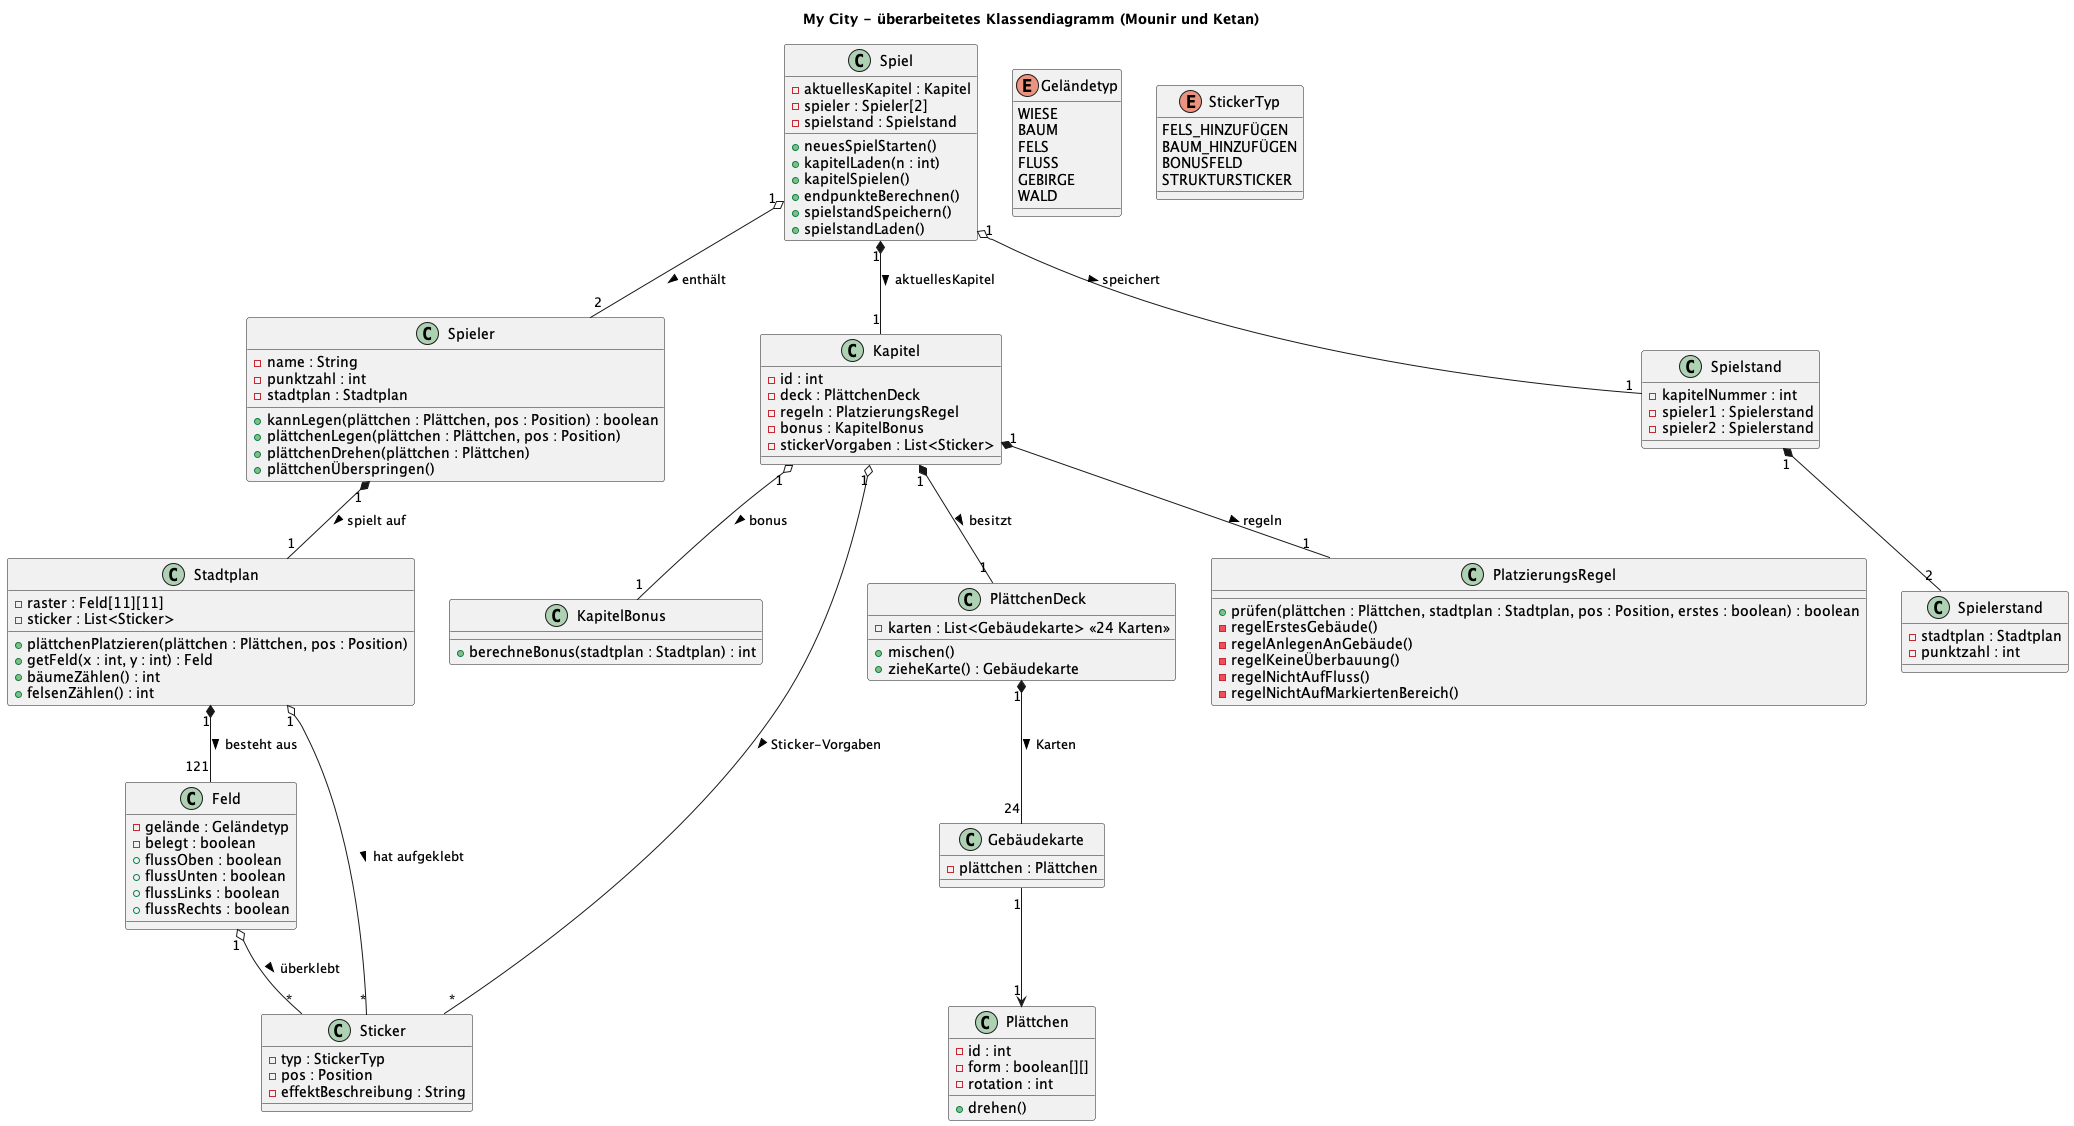

The diagram above was rendered by PlantUML. Its source (embedded in the PNG):
@startuml
title My City - überarbeitetes Klassendiagramm (Mounir und Ketan)

' ==============================
' Klassen
' ==============================

class Spiel {
  - aktuellesKapitel : Kapitel
  - spieler : Spieler[2]
  - spielstand : Spielstand
  + neuesSpielStarten()
  + kapitelLaden(n : int)
  + kapitelSpielen()
  + endpunkteBerechnen()
  + spielstandSpeichern()
  + spielstandLaden()
}

class Spieler {
  - name : String
  - punktzahl : int
  - stadtplan : Stadtplan
  + kannLegen(plättchen : Plättchen, pos : Position) : boolean
  + plättchenLegen(plättchen : Plättchen, pos : Position)
  + plättchenDrehen(plättchen : Plättchen)
  + plättchenÜberspringen()
}

class Stadtplan {
  - raster : Feld[11][11]
  - sticker : List<Sticker>
  + plättchenPlatzieren(plättchen : Plättchen, pos : Position)
  + getFeld(x : int, y : int) : Feld
  + bäumeZählen() : int
  + felsenZählen() : int
}

class Feld {
  - gelände : Geländetyp
  - belegt : boolean
  + flussOben : boolean
  + flussUnten : boolean
  + flussLinks : boolean
  + flussRechts : boolean
}

enum Geländetyp {
  WIESE
  BAUM
  FELS
  FLUSS
  GEBIRGE
  WALD
}

class Plättchen {
  - id : int
  - form : boolean[][]
  - rotation : int
  + drehen()
}

class Gebäudekarte {
  - plättchen : Plättchen
}

class PlättchenDeck {
  - karten : List<Gebäudekarte> <<24 Karten>>
  + mischen()
  + zieheKarte() : Gebäudekarte
}

class PlatzierungsRegel {
  + prüfen(plättchen : Plättchen, stadtplan : Stadtplan, pos : Position, erstes : boolean) : boolean
  - regelErstesGebäude()
  - regelAnlegenAnGebäude()
  - regelKeineÜberbauung()
  - regelNichtAufFluss()
  - regelNichtAufMarkiertenBereich()
}

class KapitelBonus {
  + berechneBonus(stadtplan : Stadtplan) : int
}

class Sticker {
  - typ : StickerTyp
  - pos : Position
  - effektBeschreibung : String
}

enum StickerTyp {
  FELS_HINZUFÜGEN
  BAUM_HINZUFÜGEN
  BONUSFELD
  STRUKTURSTICKER
}

class Kapitel {
  - id : int
  - deck : PlättchenDeck
  - regeln : PlatzierungsRegel
  - bonus : KapitelBonus
  - stickerVorgaben : List<Sticker>
}

class Spielstand {
  - kapitelNummer : int
  - spieler1 : Spielerstand
  - spieler2 : Spielerstand
}

class Spielerstand {
  - stadtplan : Stadtplan
  - punktzahl : int
}

' ==============================
' Assoziationen
' ==============================

Spiel "1" o-- "2" Spieler : enthält >
Spiel "1" *-- "1" Kapitel : aktuellesKapitel >
Spiel "1" o-- "1" Spielstand : speichert >

Kapitel "1" *-- "1" PlättchenDeck : besitzt >
Kapitel "1" *-- "1" PlatzierungsRegel : regeln >
Kapitel "1" o-- "1" KapitelBonus : bonus >
Kapitel "1" o-- "*" Sticker : Sticker-Vorgaben >

PlättchenDeck "1" *-- "24" Gebäudekarte : Karten >
Gebäudekarte "1" --> "1" Plättchen

Spieler "1" *-- "1" Stadtplan : spielt auf >

Stadtplan "1" *-- "121" Feld : besteht aus >
Stadtplan "1" o-- "*" Sticker : hat aufgeklebt >

Feld "1" o-- "*" Sticker : überklebt >

Spielstand "1" *-- "2" Spielerstand

@enduml